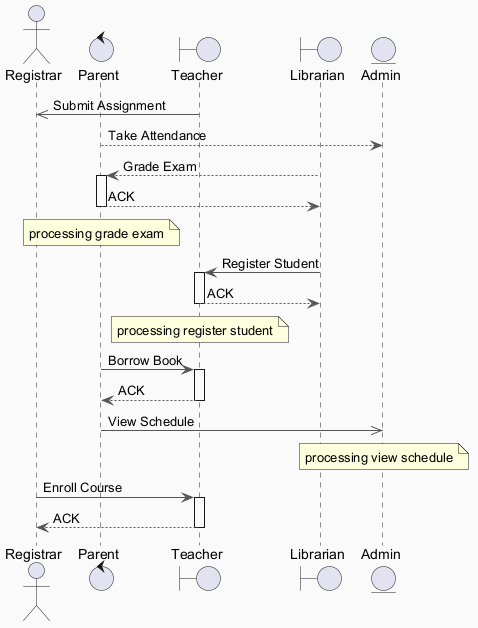

The diagram above was rendered by PlantUML. Its source (embedded in the PNG):
@startuml
skinparam backgroundColor #FAFAFA
skinparam classBackgroundColor #FFF3E0
skinparam classBorderColor #E65100
skinparam ArrowColor #555555
actor "Registrar" as R
control "Parent" as P
boundary "Teacher" as T
boundary "Librarian" as L
entity "Admin" as A
T ->> R : Submit Assignment
P --> A : Take Attendance
L --> P : Grade Exam
activate P
P --> L : ACK
deactivate P
note over P : processing grade exam
L -> T : Register Student
activate T
T --> L : ACK
deactivate T
note over T : processing register student
P -> T : Borrow Book
activate T
T --> P : ACK
deactivate T
P ->> A : View Schedule
note over A : processing view schedule
R -> T : Enroll Course
activate T
T --> R : ACK
deactivate T
@enduml